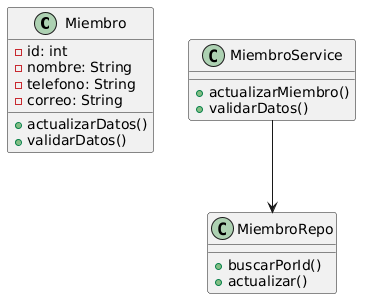

The diagram above was rendered by PlantUML. Its source (embedded in the PNG):
@startuml
class Miembro {
  -id: int
  -nombre: String
  -telefono: String
  -correo: String
  +actualizarDatos()
  +validarDatos()
}

class MiembroService {
  +actualizarMiembro()
  +validarDatos()
}

class MiembroRepo {
  +buscarPorId()
  +actualizar()
}

MiembroService --> MiembroRepo
@enduml